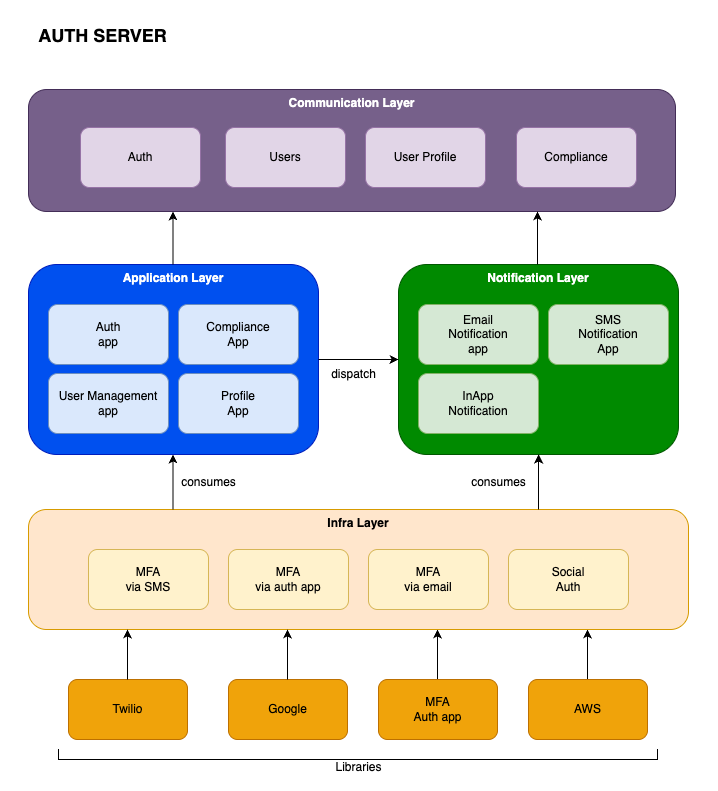

The diagram above was exported from draw.io. Its source (the exported page's mxGraphModel, read from the mxfile embedded in the PNG):
<mxGraphModel dx="1371" dy="981" grid="0" gridSize="10" guides="1" tooltips="1" connect="1" arrows="1" fold="1" page="1" pageScale="1" pageWidth="850" pageHeight="1100" math="0" shadow="0">
  <root>
    <mxCell id="0" />
    <mxCell id="1" parent="0" />
    <mxCell id="UIIAGcRl-SRMuXjZypgc-45" value="" style="rounded=0;whiteSpace=wrap;html=1;strokeColor=none;" vertex="1" parent="1">
      <mxGeometry x="71.5" y="201" width="717" height="791" as="geometry" />
    </mxCell>
    <mxCell id="UIIAGcRl-SRMuXjZypgc-1" value="Twilio" style="rounded=1;whiteSpace=wrap;html=1;fillColor=#f0a30a;strokeColor=#BD7000;fontColor=#000000;" vertex="1" parent="1">
      <mxGeometry x="140" y="880" width="119" height="60" as="geometry" />
    </mxCell>
    <mxCell id="UIIAGcRl-SRMuXjZypgc-2" value="Google" style="rounded=1;whiteSpace=wrap;html=1;fillColor=#f0a30a;strokeColor=#BD7000;fontColor=#000000;" vertex="1" parent="1">
      <mxGeometry x="300" y="880" width="119" height="60" as="geometry" />
    </mxCell>
    <mxCell id="UIIAGcRl-SRMuXjZypgc-23" style="edgeStyle=elbowEdgeStyle;rounded=0;orthogonalLoop=1;jettySize=auto;html=1;" edge="1" parent="1" source="UIIAGcRl-SRMuXjZypgc-3" target="UIIAGcRl-SRMuXjZypgc-5">
      <mxGeometry relative="1" as="geometry" />
    </mxCell>
    <mxCell id="UIIAGcRl-SRMuXjZypgc-3" value="MFA&lt;br&gt;Auth app" style="rounded=1;whiteSpace=wrap;html=1;fillColor=#f0a30a;strokeColor=#BD7000;fontColor=#000000;" vertex="1" parent="1">
      <mxGeometry x="450" y="880" width="119" height="60" as="geometry" />
    </mxCell>
    <mxCell id="UIIAGcRl-SRMuXjZypgc-24" style="edgeStyle=elbowEdgeStyle;rounded=0;orthogonalLoop=1;jettySize=auto;html=1;" edge="1" parent="1" source="UIIAGcRl-SRMuXjZypgc-4" target="UIIAGcRl-SRMuXjZypgc-5">
      <mxGeometry relative="1" as="geometry" />
    </mxCell>
    <mxCell id="UIIAGcRl-SRMuXjZypgc-4" value="AWS" style="rounded=1;whiteSpace=wrap;html=1;fillColor=#f0a30a;strokeColor=#BD7000;fontColor=#000000;" vertex="1" parent="1">
      <mxGeometry x="600" y="880" width="119" height="60" as="geometry" />
    </mxCell>
    <mxCell id="UIIAGcRl-SRMuXjZypgc-5" value="&lt;b&gt;Infra Layer&lt;/b&gt;" style="rounded=1;whiteSpace=wrap;html=1;fillColor=#ffe6cc;strokeColor=#d79b00;verticalAlign=top;" vertex="1" parent="1">
      <mxGeometry x="100" y="710" width="660" height="120" as="geometry" />
    </mxCell>
    <mxCell id="UIIAGcRl-SRMuXjZypgc-6" value="MFA&lt;br&gt;via SMS" style="rounded=1;whiteSpace=wrap;html=1;fillColor=#fff2cc;strokeColor=#d6b656;" vertex="1" parent="1">
      <mxGeometry x="160" y="750" width="120" height="60" as="geometry" />
    </mxCell>
    <mxCell id="UIIAGcRl-SRMuXjZypgc-7" value="MFA&lt;div&gt;via auth app&lt;/div&gt;" style="rounded=1;whiteSpace=wrap;html=1;fillColor=#fff2cc;strokeColor=#d6b656;" vertex="1" parent="1">
      <mxGeometry x="300" y="750" width="120" height="60" as="geometry" />
    </mxCell>
    <mxCell id="UIIAGcRl-SRMuXjZypgc-8" value="MFA&lt;div&gt;via email&lt;/div&gt;" style="rounded=1;whiteSpace=wrap;html=1;fillColor=#fff2cc;strokeColor=#d6b656;" vertex="1" parent="1">
      <mxGeometry x="440" y="750" width="120" height="60" as="geometry" />
    </mxCell>
    <mxCell id="UIIAGcRl-SRMuXjZypgc-9" value="Social&lt;br&gt;Auth" style="rounded=1;whiteSpace=wrap;html=1;fillColor=#fff2cc;strokeColor=#d6b656;" vertex="1" parent="1">
      <mxGeometry x="580" y="750" width="120" height="60" as="geometry" />
    </mxCell>
    <mxCell id="UIIAGcRl-SRMuXjZypgc-19" style="edgeStyle=elbowEdgeStyle;rounded=0;orthogonalLoop=1;jettySize=auto;html=1;" edge="1" parent="1" source="UIIAGcRl-SRMuXjZypgc-1" target="UIIAGcRl-SRMuXjZypgc-5">
      <mxGeometry relative="1" as="geometry" />
    </mxCell>
    <mxCell id="UIIAGcRl-SRMuXjZypgc-22" style="edgeStyle=elbowEdgeStyle;rounded=0;orthogonalLoop=1;jettySize=auto;html=1;" edge="1" parent="1" source="UIIAGcRl-SRMuXjZypgc-2" target="UIIAGcRl-SRMuXjZypgc-5">
      <mxGeometry relative="1" as="geometry" />
    </mxCell>
    <mxCell id="UIIAGcRl-SRMuXjZypgc-25" value="" style="group" vertex="1" connectable="0" parent="1">
      <mxGeometry x="100" y="465" width="290" height="190" as="geometry" />
    </mxCell>
    <mxCell id="UIIAGcRl-SRMuXjZypgc-10" value="&lt;b&gt;Application Layer&lt;/b&gt;" style="rounded=1;whiteSpace=wrap;html=1;fillColor=#0050ef;strokeColor=#001DBC;verticalAlign=top;fontColor=#ffffff;" vertex="1" parent="UIIAGcRl-SRMuXjZypgc-25">
      <mxGeometry width="290" height="190" as="geometry" />
    </mxCell>
    <mxCell id="UIIAGcRl-SRMuXjZypgc-11" value="Auth&lt;div&gt;app&lt;/div&gt;" style="rounded=1;whiteSpace=wrap;html=1;fillColor=#dae8fc;strokeColor=#6c8ebf;flipV=0;flipH=1;" vertex="1" parent="UIIAGcRl-SRMuXjZypgc-25">
      <mxGeometry x="20" y="40" width="120" height="60" as="geometry" />
    </mxCell>
    <mxCell id="UIIAGcRl-SRMuXjZypgc-12" value="User Management&lt;br&gt;&lt;div&gt;app&lt;/div&gt;" style="rounded=1;whiteSpace=wrap;html=1;fillColor=#dae8fc;strokeColor=#6c8ebf;flipV=0;flipH=1;" vertex="1" parent="UIIAGcRl-SRMuXjZypgc-25">
      <mxGeometry x="20" y="109" width="120" height="60" as="geometry" />
    </mxCell>
    <mxCell id="UIIAGcRl-SRMuXjZypgc-13" value="Compliance&lt;div&gt;App&lt;/div&gt;" style="rounded=1;whiteSpace=wrap;html=1;fillColor=#dae8fc;strokeColor=#6c8ebf;flipV=0;flipH=1;" vertex="1" parent="UIIAGcRl-SRMuXjZypgc-25">
      <mxGeometry x="150" y="40" width="120" height="60" as="geometry" />
    </mxCell>
    <mxCell id="UIIAGcRl-SRMuXjZypgc-14" value="Profile&lt;div&gt;App&lt;/div&gt;" style="rounded=1;whiteSpace=wrap;html=1;fillColor=#dae8fc;strokeColor=#6c8ebf;flipV=0;flipH=1;" vertex="1" parent="UIIAGcRl-SRMuXjZypgc-25">
      <mxGeometry x="150" y="109" width="120" height="60" as="geometry" />
    </mxCell>
    <mxCell id="UIIAGcRl-SRMuXjZypgc-26" value="" style="group" vertex="1" connectable="0" parent="1">
      <mxGeometry x="470" y="465" width="280" height="190" as="geometry" />
    </mxCell>
    <mxCell id="UIIAGcRl-SRMuXjZypgc-15" value="&lt;b&gt;Notification Layer&lt;/b&gt;" style="rounded=1;whiteSpace=wrap;html=1;fillColor=#008a00;strokeColor=#005700;verticalAlign=top;fontColor=#ffffff;" vertex="1" parent="UIIAGcRl-SRMuXjZypgc-26">
      <mxGeometry width="280" height="190" as="geometry" />
    </mxCell>
    <mxCell id="UIIAGcRl-SRMuXjZypgc-16" value="Email&lt;div&gt;&lt;span style=&quot;background-color: transparent; color: light-dark(rgb(0, 0, 0), rgb(255, 255, 255));&quot;&gt;Notification&lt;/span&gt;&lt;/div&gt;&lt;div&gt;&lt;span style=&quot;background-color: transparent; color: light-dark(rgb(0, 0, 0), rgb(255, 255, 255));&quot;&gt;app&lt;/span&gt;&lt;/div&gt;" style="rounded=1;whiteSpace=wrap;html=1;fillColor=#d5e8d4;strokeColor=#82b366;" vertex="1" parent="UIIAGcRl-SRMuXjZypgc-26">
      <mxGeometry x="20" y="40" width="120" height="60" as="geometry" />
    </mxCell>
    <mxCell id="UIIAGcRl-SRMuXjZypgc-17" value="SMS&lt;div&gt;Notification&lt;/div&gt;&lt;div&gt;App&lt;/div&gt;" style="rounded=1;whiteSpace=wrap;html=1;fillColor=#d5e8d4;strokeColor=#82b366;" vertex="1" parent="UIIAGcRl-SRMuXjZypgc-26">
      <mxGeometry x="150" y="40" width="120" height="60" as="geometry" />
    </mxCell>
    <mxCell id="UIIAGcRl-SRMuXjZypgc-18" value="InApp&lt;div&gt;Notification&lt;/div&gt;" style="rounded=1;whiteSpace=wrap;html=1;fillColor=#d5e8d4;strokeColor=#82b366;" vertex="1" parent="UIIAGcRl-SRMuXjZypgc-26">
      <mxGeometry x="20" y="109" width="120" height="60" as="geometry" />
    </mxCell>
    <mxCell id="UIIAGcRl-SRMuXjZypgc-27" style="edgeStyle=orthogonalEdgeStyle;rounded=0;orthogonalLoop=1;jettySize=auto;html=1;entryX=0;entryY=0.5;entryDx=0;entryDy=0;" edge="1" parent="1" source="UIIAGcRl-SRMuXjZypgc-10" target="UIIAGcRl-SRMuXjZypgc-15">
      <mxGeometry relative="1" as="geometry" />
    </mxCell>
    <mxCell id="UIIAGcRl-SRMuXjZypgc-28" value="dispatch" style="text;html=1;align=center;verticalAlign=middle;resizable=0;points=[];autosize=1;strokeColor=none;fillColor=none;" vertex="1" parent="1">
      <mxGeometry x="390" y="560" width="70" height="30" as="geometry" />
    </mxCell>
    <mxCell id="UIIAGcRl-SRMuXjZypgc-29" style="edgeStyle=elbowEdgeStyle;rounded=0;orthogonalLoop=1;jettySize=auto;html=1;" edge="1" parent="1" source="UIIAGcRl-SRMuXjZypgc-5" target="UIIAGcRl-SRMuXjZypgc-10">
      <mxGeometry relative="1" as="geometry" />
    </mxCell>
    <mxCell id="UIIAGcRl-SRMuXjZypgc-30" style="rounded=0;orthogonalLoop=1;jettySize=auto;html=1;edgeStyle=elbowEdgeStyle;" edge="1" parent="1" source="UIIAGcRl-SRMuXjZypgc-5" target="UIIAGcRl-SRMuXjZypgc-15">
      <mxGeometry relative="1" as="geometry" />
    </mxCell>
    <mxCell id="UIIAGcRl-SRMuXjZypgc-31" value="consumes" style="text;html=1;align=center;verticalAlign=middle;resizable=0;points=[];autosize=1;strokeColor=none;fillColor=none;" vertex="1" parent="1">
      <mxGeometry x="240" y="668" width="80" height="30" as="geometry" />
    </mxCell>
    <mxCell id="UIIAGcRl-SRMuXjZypgc-32" value="consumes" style="text;html=1;align=center;verticalAlign=middle;resizable=0;points=[];autosize=1;strokeColor=none;fillColor=none;" vertex="1" parent="1">
      <mxGeometry x="530" y="668" width="80" height="30" as="geometry" />
    </mxCell>
    <mxCell id="UIIAGcRl-SRMuXjZypgc-34" value="" style="shape=partialRectangle;whiteSpace=wrap;html=1;bottom=1;right=1;left=1;top=0;fillColor=none;routingCenterX=-0.5;" vertex="1" parent="1">
      <mxGeometry x="130" y="950" width="599" height="10" as="geometry" />
    </mxCell>
    <mxCell id="UIIAGcRl-SRMuXjZypgc-35" value="Libraries" style="text;html=1;align=center;verticalAlign=middle;resizable=0;points=[];autosize=1;strokeColor=none;fillColor=none;" vertex="1" parent="1">
      <mxGeometry x="395" y="953" width="70" height="30" as="geometry" />
    </mxCell>
    <mxCell id="UIIAGcRl-SRMuXjZypgc-37" value="&lt;b&gt;Communication Layer&lt;/b&gt;" style="rounded=1;whiteSpace=wrap;html=1;fillColor=#76608a;strokeColor=#432D57;verticalAlign=top;fontColor=#ffffff;" vertex="1" parent="1">
      <mxGeometry x="100" y="290" width="647" height="122" as="geometry" />
    </mxCell>
    <mxCell id="UIIAGcRl-SRMuXjZypgc-38" value="Auth" style="rounded=1;whiteSpace=wrap;html=1;fillColor=#e1d5e7;strokeColor=#9673a6;flipV=0;flipH=1;" vertex="1" parent="1">
      <mxGeometry x="152" y="328" width="120" height="60" as="geometry" />
    </mxCell>
    <mxCell id="UIIAGcRl-SRMuXjZypgc-39" value="User Profile" style="rounded=1;whiteSpace=wrap;html=1;fillColor=#e1d5e7;strokeColor=#9673a6;flipV=0;flipH=1;" vertex="1" parent="1">
      <mxGeometry x="437" y="328" width="120" height="60" as="geometry" />
    </mxCell>
    <mxCell id="UIIAGcRl-SRMuXjZypgc-40" value="Users" style="rounded=1;whiteSpace=wrap;html=1;fillColor=#e1d5e7;strokeColor=#9673a6;flipV=0;flipH=1;" vertex="1" parent="1">
      <mxGeometry x="297" y="328" width="120" height="60" as="geometry" />
    </mxCell>
    <mxCell id="UIIAGcRl-SRMuXjZypgc-41" value="Compliance" style="rounded=1;whiteSpace=wrap;html=1;fillColor=#e1d5e7;strokeColor=#9673a6;flipV=0;flipH=1;" vertex="1" parent="1">
      <mxGeometry x="588" y="328" width="120" height="60" as="geometry" />
    </mxCell>
    <mxCell id="UIIAGcRl-SRMuXjZypgc-42" style="edgeStyle=elbowEdgeStyle;rounded=0;orthogonalLoop=1;jettySize=auto;html=1;" edge="1" parent="1" source="UIIAGcRl-SRMuXjZypgc-10" target="UIIAGcRl-SRMuXjZypgc-37">
      <mxGeometry relative="1" as="geometry" />
    </mxCell>
    <mxCell id="UIIAGcRl-SRMuXjZypgc-43" style="edgeStyle=elbowEdgeStyle;rounded=0;orthogonalLoop=1;jettySize=auto;html=1;" edge="1" parent="1" source="UIIAGcRl-SRMuXjZypgc-15" target="UIIAGcRl-SRMuXjZypgc-37">
      <mxGeometry relative="1" as="geometry" />
    </mxCell>
    <mxCell id="UIIAGcRl-SRMuXjZypgc-44" value="&lt;b&gt;&lt;font style=&quot;font-size: 18px;&quot;&gt;AUTH SERVER&lt;/font&gt;&lt;/b&gt;" style="text;html=1;align=center;verticalAlign=middle;resizable=0;points=[];autosize=1;strokeColor=none;fillColor=none;" vertex="1" parent="1">
      <mxGeometry x="100" y="219" width="147" height="34" as="geometry" />
    </mxCell>
  </root>
</mxGraphModel>